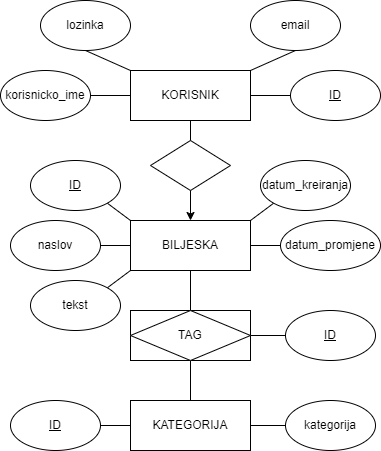

The diagram above was exported from draw.io. Its source (the exported page's mxGraphModel, read from the mxfile embedded in the PNG):
<mxGraphModel dx="1050" dy="530" grid="1" gridSize="10" guides="1" tooltips="1" connect="1" arrows="1" fold="1" page="1" pageScale="1" pageWidth="850" pageHeight="1100" background="#FFFFFF" math="0" shadow="0">
  <root>
    <mxCell id="0" />
    <mxCell id="1" parent="0" />
    <mxCell id="a-txAI7GwX-x4RXctulm-14" value="BILJESKA" style="rounded=0;whiteSpace=wrap;html=1;" vertex="1" parent="1">
      <mxGeometry x="365" y="480" width="120" height="50" as="geometry" />
    </mxCell>
    <mxCell id="a-txAI7GwX-x4RXctulm-1" value="BILJESKA" style="rounded=0;whiteSpace=wrap;html=1;" vertex="1" parent="1">
      <mxGeometry x="365" y="390" width="120" height="50" as="geometry" />
    </mxCell>
    <mxCell id="a-txAI7GwX-x4RXctulm-11" value="" style="edgeStyle=orthogonalEdgeStyle;rounded=0;orthogonalLoop=1;jettySize=auto;html=1;endArrow=none;endFill=0;" edge="1" parent="1" source="a-txAI7GwX-x4RXctulm-2" target="a-txAI7GwX-x4RXctulm-1">
      <mxGeometry relative="1" as="geometry" />
    </mxCell>
    <mxCell id="a-txAI7GwX-x4RXctulm-2" value="KATEGORIJA" style="rounded=0;whiteSpace=wrap;html=1;" vertex="1" parent="1">
      <mxGeometry x="365" y="570" width="120" height="50" as="geometry" />
    </mxCell>
    <mxCell id="a-txAI7GwX-x4RXctulm-10" style="edgeStyle=orthogonalEdgeStyle;rounded=0;orthogonalLoop=1;jettySize=auto;html=1;exitX=0.5;exitY=1;exitDx=0;exitDy=0;entryX=0.5;entryY=0;entryDx=0;entryDy=0;" edge="1" parent="1" source="a-txAI7GwX-x4RXctulm-3" target="a-txAI7GwX-x4RXctulm-1">
      <mxGeometry relative="1" as="geometry" />
    </mxCell>
    <mxCell id="a-txAI7GwX-x4RXctulm-3" value="KORISNIK" style="rounded=0;whiteSpace=wrap;html=1;" vertex="1" parent="1">
      <mxGeometry x="365" y="240" width="120" height="50" as="geometry" />
    </mxCell>
    <mxCell id="a-txAI7GwX-x4RXctulm-15" style="edgeStyle=orthogonalEdgeStyle;rounded=0;orthogonalLoop=1;jettySize=auto;html=1;exitX=1;exitY=0.5;exitDx=0;exitDy=0;entryX=0;entryY=0.5;entryDx=0;entryDy=0;endArrow=none;endFill=0;" edge="1" parent="1" source="a-txAI7GwX-x4RXctulm-5" target="a-txAI7GwX-x4RXctulm-3">
      <mxGeometry relative="1" as="geometry" />
    </mxCell>
    <mxCell id="a-txAI7GwX-x4RXctulm-5" value="korisnicko_ime" style="ellipse;whiteSpace=wrap;html=1;" vertex="1" parent="1">
      <mxGeometry x="235" y="240" width="90" height="50" as="geometry" />
    </mxCell>
    <mxCell id="a-txAI7GwX-x4RXctulm-16" style="rounded=0;orthogonalLoop=1;jettySize=auto;html=1;exitX=0.5;exitY=1;exitDx=0;exitDy=0;entryX=0;entryY=0;entryDx=0;entryDy=0;strokeColor=default;align=center;verticalAlign=middle;fontFamily=Helvetica;fontSize=11;fontColor=default;labelBackgroundColor=default;endArrow=none;endFill=0;" edge="1" parent="1" source="a-txAI7GwX-x4RXctulm-7" target="a-txAI7GwX-x4RXctulm-3">
      <mxGeometry relative="1" as="geometry" />
    </mxCell>
    <mxCell id="a-txAI7GwX-x4RXctulm-7" value="lozinka" style="ellipse;whiteSpace=wrap;html=1;" vertex="1" parent="1">
      <mxGeometry x="275" y="170" width="90" height="50" as="geometry" />
    </mxCell>
    <mxCell id="a-txAI7GwX-x4RXctulm-17" style="edgeStyle=none;rounded=0;orthogonalLoop=1;jettySize=auto;html=1;exitX=0.5;exitY=1;exitDx=0;exitDy=0;entryX=1;entryY=0;entryDx=0;entryDy=0;strokeColor=default;align=center;verticalAlign=middle;fontFamily=Helvetica;fontSize=11;fontColor=default;labelBackgroundColor=default;endArrow=none;endFill=0;" edge="1" parent="1" source="a-txAI7GwX-x4RXctulm-8" target="a-txAI7GwX-x4RXctulm-3">
      <mxGeometry relative="1" as="geometry" />
    </mxCell>
    <mxCell id="a-txAI7GwX-x4RXctulm-8" value="email" style="ellipse;whiteSpace=wrap;html=1;" vertex="1" parent="1">
      <mxGeometry x="485" y="170" width="90" height="50" as="geometry" />
    </mxCell>
    <mxCell id="a-txAI7GwX-x4RXctulm-18" style="edgeStyle=none;rounded=0;orthogonalLoop=1;jettySize=auto;html=1;exitX=0;exitY=0.5;exitDx=0;exitDy=0;entryX=1;entryY=0.5;entryDx=0;entryDy=0;strokeColor=default;align=center;verticalAlign=middle;fontFamily=Helvetica;fontSize=11;fontColor=default;labelBackgroundColor=default;endArrow=none;endFill=0;" edge="1" parent="1" source="a-txAI7GwX-x4RXctulm-9" target="a-txAI7GwX-x4RXctulm-3">
      <mxGeometry relative="1" as="geometry" />
    </mxCell>
    <mxCell id="a-txAI7GwX-x4RXctulm-9" value="&lt;u&gt;ID&lt;/u&gt;" style="ellipse;whiteSpace=wrap;html=1;" vertex="1" parent="1">
      <mxGeometry x="525" y="240" width="90" height="50" as="geometry" />
    </mxCell>
    <mxCell id="a-txAI7GwX-x4RXctulm-12" value="TAG" style="rhombus;whiteSpace=wrap;html=1;" vertex="1" parent="1">
      <mxGeometry x="365" y="480" width="120" height="50" as="geometry" />
    </mxCell>
    <mxCell id="a-txAI7GwX-x4RXctulm-13" value="" style="rhombus;whiteSpace=wrap;html=1;" vertex="1" parent="1">
      <mxGeometry x="385" y="310" width="80" height="50" as="geometry" />
    </mxCell>
    <mxCell id="a-txAI7GwX-x4RXctulm-22" style="edgeStyle=none;rounded=0;orthogonalLoop=1;jettySize=auto;html=1;exitX=1;exitY=0.5;exitDx=0;exitDy=0;entryX=0;entryY=0.5;entryDx=0;entryDy=0;strokeColor=default;align=center;verticalAlign=middle;fontFamily=Helvetica;fontSize=11;fontColor=default;labelBackgroundColor=default;endArrow=none;endFill=0;" edge="1" parent="1" source="a-txAI7GwX-x4RXctulm-19" target="a-txAI7GwX-x4RXctulm-1">
      <mxGeometry relative="1" as="geometry" />
    </mxCell>
    <mxCell id="a-txAI7GwX-x4RXctulm-19" value="naslov" style="ellipse;whiteSpace=wrap;html=1;" vertex="1" parent="1">
      <mxGeometry x="245" y="390" width="90" height="50" as="geometry" />
    </mxCell>
    <mxCell id="a-txAI7GwX-x4RXctulm-21" style="edgeStyle=none;rounded=0;orthogonalLoop=1;jettySize=auto;html=1;exitX=1;exitY=1;exitDx=0;exitDy=0;entryX=0;entryY=0;entryDx=0;entryDy=0;strokeColor=default;align=center;verticalAlign=middle;fontFamily=Helvetica;fontSize=11;fontColor=default;labelBackgroundColor=default;endArrow=none;endFill=0;" edge="1" parent="1" source="a-txAI7GwX-x4RXctulm-20" target="a-txAI7GwX-x4RXctulm-1">
      <mxGeometry relative="1" as="geometry" />
    </mxCell>
    <mxCell id="a-txAI7GwX-x4RXctulm-20" value="&lt;u&gt;ID&lt;/u&gt;" style="ellipse;whiteSpace=wrap;html=1;" vertex="1" parent="1">
      <mxGeometry x="265" y="330" width="90" height="50" as="geometry" />
    </mxCell>
    <mxCell id="a-txAI7GwX-x4RXctulm-24" style="edgeStyle=none;rounded=0;orthogonalLoop=1;jettySize=auto;html=1;exitX=1;exitY=0;exitDx=0;exitDy=0;entryX=0;entryY=1;entryDx=0;entryDy=0;strokeColor=default;align=center;verticalAlign=middle;fontFamily=Helvetica;fontSize=11;fontColor=default;labelBackgroundColor=default;endArrow=none;endFill=0;" edge="1" parent="1" source="a-txAI7GwX-x4RXctulm-23" target="a-txAI7GwX-x4RXctulm-1">
      <mxGeometry relative="1" as="geometry" />
    </mxCell>
    <mxCell id="a-txAI7GwX-x4RXctulm-23" value="tekst" style="ellipse;whiteSpace=wrap;html=1;" vertex="1" parent="1">
      <mxGeometry x="265" y="450" width="90" height="50" as="geometry" />
    </mxCell>
    <mxCell id="a-txAI7GwX-x4RXctulm-26" style="edgeStyle=none;rounded=0;orthogonalLoop=1;jettySize=auto;html=1;exitX=0;exitY=1;exitDx=0;exitDy=0;entryX=1;entryY=0;entryDx=0;entryDy=0;strokeColor=default;align=center;verticalAlign=middle;fontFamily=Helvetica;fontSize=11;fontColor=default;labelBackgroundColor=default;endArrow=none;endFill=0;" edge="1" parent="1" source="a-txAI7GwX-x4RXctulm-25" target="a-txAI7GwX-x4RXctulm-1">
      <mxGeometry relative="1" as="geometry" />
    </mxCell>
    <mxCell id="a-txAI7GwX-x4RXctulm-25" value="datum_kreiranja" style="ellipse;whiteSpace=wrap;html=1;" vertex="1" parent="1">
      <mxGeometry x="495" y="330" width="90" height="50" as="geometry" />
    </mxCell>
    <mxCell id="a-txAI7GwX-x4RXctulm-28" value="" style="edgeStyle=none;rounded=0;orthogonalLoop=1;jettySize=auto;html=1;strokeColor=default;align=center;verticalAlign=middle;fontFamily=Helvetica;fontSize=11;fontColor=default;labelBackgroundColor=default;endArrow=none;endFill=0;" edge="1" parent="1" source="a-txAI7GwX-x4RXctulm-27" target="a-txAI7GwX-x4RXctulm-1">
      <mxGeometry relative="1" as="geometry" />
    </mxCell>
    <mxCell id="a-txAI7GwX-x4RXctulm-27" value="datum_promjene" style="ellipse;whiteSpace=wrap;html=1;" vertex="1" parent="1">
      <mxGeometry x="515" y="390" width="100" height="50" as="geometry" />
    </mxCell>
    <mxCell id="a-txAI7GwX-x4RXctulm-30" value="" style="edgeStyle=none;rounded=0;orthogonalLoop=1;jettySize=auto;html=1;strokeColor=default;align=center;verticalAlign=middle;fontFamily=Helvetica;fontSize=11;fontColor=default;labelBackgroundColor=default;endArrow=none;endFill=0;" edge="1" parent="1" source="a-txAI7GwX-x4RXctulm-29" target="a-txAI7GwX-x4RXctulm-2">
      <mxGeometry relative="1" as="geometry" />
    </mxCell>
    <mxCell id="a-txAI7GwX-x4RXctulm-29" value="&lt;u&gt;ID&lt;/u&gt;" style="ellipse;whiteSpace=wrap;html=1;" vertex="1" parent="1">
      <mxGeometry x="245" y="570" width="90" height="50" as="geometry" />
    </mxCell>
    <mxCell id="a-txAI7GwX-x4RXctulm-32" value="" style="edgeStyle=none;rounded=0;orthogonalLoop=1;jettySize=auto;html=1;strokeColor=default;align=center;verticalAlign=middle;fontFamily=Helvetica;fontSize=11;fontColor=default;labelBackgroundColor=default;endArrow=none;endFill=0;" edge="1" parent="1" source="a-txAI7GwX-x4RXctulm-31" target="a-txAI7GwX-x4RXctulm-2">
      <mxGeometry relative="1" as="geometry" />
    </mxCell>
    <mxCell id="a-txAI7GwX-x4RXctulm-31" value="kategorija" style="ellipse;whiteSpace=wrap;html=1;" vertex="1" parent="1">
      <mxGeometry x="520" y="570" width="90" height="50" as="geometry" />
    </mxCell>
    <mxCell id="a-txAI7GwX-x4RXctulm-34" value="" style="edgeStyle=none;rounded=0;orthogonalLoop=1;jettySize=auto;html=1;strokeColor=default;align=center;verticalAlign=middle;fontFamily=Helvetica;fontSize=11;fontColor=default;labelBackgroundColor=default;endArrow=none;endFill=0;" edge="1" parent="1" source="a-txAI7GwX-x4RXctulm-33" target="a-txAI7GwX-x4RXctulm-12">
      <mxGeometry relative="1" as="geometry" />
    </mxCell>
    <mxCell id="a-txAI7GwX-x4RXctulm-33" value="&lt;u&gt;ID&lt;/u&gt;" style="ellipse;whiteSpace=wrap;html=1;" vertex="1" parent="1">
      <mxGeometry x="520" y="480" width="90" height="50" as="geometry" />
    </mxCell>
  </root>
</mxGraphModel>